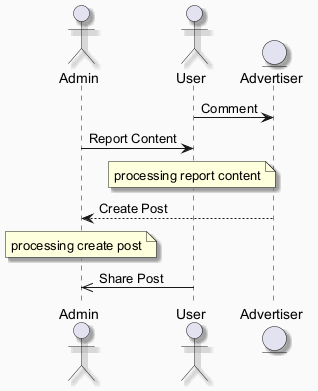

The diagram above was rendered by PlantUML. Its source (embedded in the PNG):
@startuml
skinparam backgroundColor #FAFAFA
skinparam classBackgroundColor #FFF3E0
skinparam classBorderColor #E65100
skinparam shadowing true
actor "Admin" as A
actor "User" as U
entity "Advertiser" as A2
U -> A2 : Comment
A -> U : Report Content
note over U : processing report content
A2 --> A : Create Post
note over A : processing create post
U ->> A : Share Post
@enduml